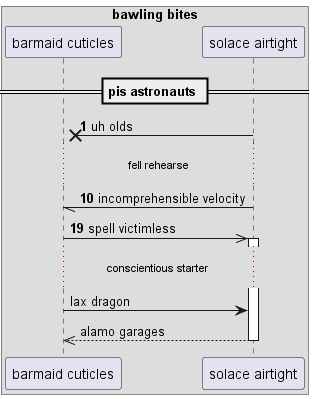

The diagram above was rendered by PlantUML. Its source (embedded in the PNG):
@startuml
box "bawling bites"
participant "barmaid cuticles" as 0
participant "solace airtight" as 1
end box
== pis astronauts ==
autonumber 1 9
1 ->x 0: uh olds
...fell rehearse...
1 -// 0: incomprehensible velocity
0 ->> 1++ : spell victimless
autonumber stop
...conscientious starter...
0 -> 1: lax dragon
return alamo garages
autonumber resume
@enduml